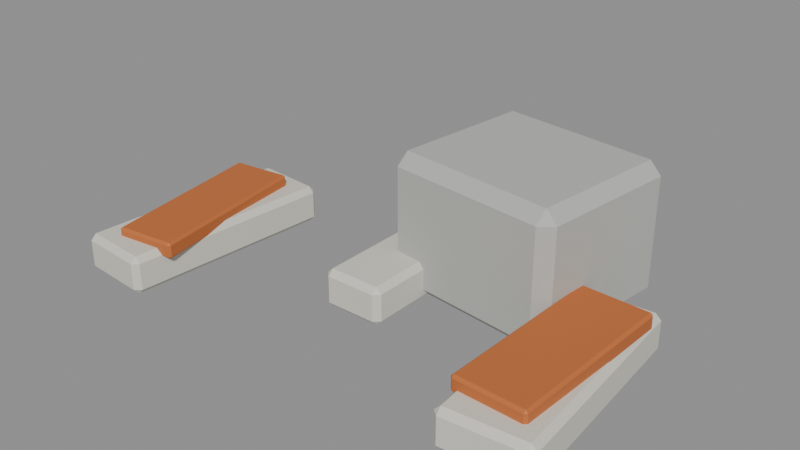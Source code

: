 # Source: PRP_CITY_028_scattered_box_debris.blend  (saved by Blender 5.2.44; exported with 4.5.12 LTS)
import bpy
from mathutils import Matrix  # noqa: F401  (used for matrix-valued properties, if any)

bpy.ops.wm.read_factory_settings(use_empty=True)
scene = bpy.context.scene
scene.name = 'Scene'

# ---- materials (node trees are filled in below, after node groups)
mat_bh_concrete_light = bpy.data.materials.new('BH_Concrete_Light')
mat_bh_concrete_light.diffuse_color = (0.4735, 0.4793, 0.4508, 1.0)
mat_bh_plastic_light = bpy.data.materials.new('BH_Plastic_Light')
mat_bh_plastic_light.diffuse_color = (0.6867, 0.6654, 0.5841, 1.0)
mat_bh_warm_orange = bpy.data.materials.new('BH_Warm_Orange')
mat_bh_warm_orange.diffuse_color = (0.5647, 0.1559, 0.0382, 1.0)

# ---- material node trees
mat_bh_concrete_light.use_nodes = True; mat_bh_concrete_light.node_tree.nodes.clear()
_N = mat_bh_concrete_light.node_tree.nodes; _L = mat_bh_concrete_light.node_tree.links
n0 = _N.new('ShaderNodeBsdfPrincipled'); n0.name = 'Principled BSDF'; n0.location = (-200, 100)
n0.inputs[0].default_value = (0.4735, 0.4793, 0.4508, 1.0)
n0.inputs[2].default_value = 0.9
n0.inputs[10].default_value = 0.005
n1 = _N.new('ShaderNodeOutputMaterial'); n1.name = 'Material Output'; n1.location = (200, 100)
_L.new(n0.outputs[0], n1.inputs[0])
n1.is_active_output = True
mat_bh_plastic_light.use_nodes = True; mat_bh_plastic_light.node_tree.nodes.clear()
_N = mat_bh_plastic_light.node_tree.nodes; _L = mat_bh_plastic_light.node_tree.links
n0 = _N.new('ShaderNodeBsdfPrincipled'); n0.name = 'Principled BSDF'; n0.location = (-200, 100)
n0.inputs[0].default_value = (0.6867, 0.6654, 0.5841, 1.0)
n0.inputs[2].default_value = 0.7
n0.inputs[10].default_value = 0.005
n1 = _N.new('ShaderNodeOutputMaterial'); n1.name = 'Material Output'; n1.location = (200, 100)
_L.new(n0.outputs[0], n1.inputs[0])
n1.is_active_output = True
mat_bh_warm_orange.use_nodes = True; mat_bh_warm_orange.node_tree.nodes.clear()
_N = mat_bh_warm_orange.node_tree.nodes; _L = mat_bh_warm_orange.node_tree.links
n0 = _N.new('ShaderNodeBsdfPrincipled'); n0.name = 'Principled BSDF'; n0.location = (-200, 100)
n0.inputs[0].default_value = (0.5647, 0.1559, 0.0382, 1.0)
n0.inputs[1].default_value = 0.1
n0.inputs[2].default_value = 0.65
n0.inputs[10].default_value = 0.005
n1 = _N.new('ShaderNodeOutputMaterial'); n1.name = 'Material Output'; n1.location = (200, 100)
_L.new(n0.outputs[0], n1.inputs[0])
n1.is_active_output = True

# ---- meshes
me_prp_city_028_scattered_box_debris_rendermesh = bpy.data.meshes.new('PRP_CITY_028_scattered_box_debris_RenderMesh')
me_prp_city_028_scattered_box_debris_rendermesh.from_pydata([(-0.5052, -0.2919, 0.0), (-0.5062, -0.3038, 0.012), (-0.5172, -0.2909, 0.012), (-0.5062, -0.3038, 0.068), (-0.5052, -0.2919, 0.08), (-0.5172, -0.2909, 0.068), (-0.4704, 0.1427, 0.0), (-0.4823, 0.1437, 0.012), (-0.4694, 0.1547, 0.012), (-0.4704, 0.1427, 0.08), (-0.4694, 0.1547, 0.068), (-0.4823, 0.1437, 0.068), (-0.3696, -0.3027, 0.0), (-0.3577, -0.3037, 0.012), (-0.3706, -0.3147, 0.012), (-0.3696, -0.3027, 0.08), (-0.3706, -0.3147, 0.068), (-0.3577, -0.3037, 0.068), (-0.3348, 0.1319, 0.0), (-0.3338, 0.1438, 0.012), (-0.3228, 0.1309, 0.012), (-0.3348, 0.1319, 0.08), (-0.3228, 0.1309, 0.068), (-0.3338, 0.1438, 0.068), (-0.459, -0.2603, 0.06181), (-0.4584, -0.2657, 0.06695), (-0.4642, -0.2611, 0.06706), (-0.4583, -0.2661, 0.09145), (-0.459, -0.261, 0.0968), (-0.4642, -0.2616, 0.09155), (-0.5009, 0.08658, 0.0688), (-0.5061, 0.08585, 0.07405), (-0.5015, 0.09169, 0.07415), (-0.5008, 0.08589, 0.1038), (-0.5014, 0.0912, 0.09865), (-0.506, 0.08536, 0.09854), (-0.3392, -0.2459, 0.06181), (-0.334, -0.2454, 0.06706), (-0.3386, -0.2512, 0.06695), (-0.3391, -0.2466, 0.0968), (-0.3385, -0.2517, 0.09145), (-0.3339, -0.2458, 0.09155), (-0.381, 0.101, 0.0688), (-0.3817, 0.1061, 0.07415), (-0.3758, 0.1016, 0.07405), (-0.381, 0.1003, 0.1038), (-0.3758, 0.1011, 0.09854), (-0.3816, 0.1057, 0.09865), (-0.053, -0.098, 0.0), (-0.053, -0.11, 0.012), (-0.065, -0.098, 0.012), (-0.053, -0.11, 0.068), (-0.053, -0.098, 0.08), (-0.065, -0.098, 0.068), (-0.053, 0.338, 0.0), (-0.065, 0.338, 0.012), (-0.053, 0.35, 0.012), (-0.053, 0.338, 0.08), (-0.053, 0.35, 0.068), (-0.065, 0.338, 0.068), (0.053, -0.098, 0.0), (0.065, -0.098, 0.012), (0.053, -0.11, 0.012), (0.053, -0.098, 0.08), (0.053, -0.11, 0.068), (0.065, -0.098, 0.068), (0.053, 0.338, 0.0), (0.053, 0.35, 0.012), (0.065, 0.338, 0.012), (0.053, 0.338, 0.08), (0.065, 0.338, 0.068), (0.053, 0.35, 0.068), (-0.04104, -0.05615, 0.03661), (-0.04082, -0.0615, 0.04175), (-0.04628, -0.05646, 0.04186), (-0.04081, -0.06199, 0.06625), (-0.04101, -0.05685, 0.0716), (-0.04626, -0.05695, 0.06635), (-0.05501, 0.293, 0.0436), (-0.06025, 0.2927, 0.04885), (-0.05522, 0.2981, 0.04895), (-0.05498, 0.2923, 0.07859), (-0.0552, 0.2977, 0.07345), (-0.06023, 0.2922, 0.07334), (0.05498, -0.0523, 0.03661), (0.06023, -0.0522, 0.04186), (0.0552, -0.05765, 0.04175), (0.05501, -0.053, 0.0716), (0.05522, -0.05814, 0.06625), (0.06025, -0.05269, 0.06635), (0.04101, 0.2968, 0.0436), (0.04081, 0.302, 0.04895), (0.04626, 0.297, 0.04885), (0.04104, 0.2961, 0.07859), (0.04628, 0.2965, 0.07334), (0.04082, 0.3015, 0.07345), (0.3597, -0.3035, 0.0), (0.3606, -0.3155, 0.012), (0.3477, -0.3045, 0.012), (0.3606, -0.3155, 0.068), (0.3597, -0.3035, 0.08), (0.3477, -0.3045, 0.068), (0.3248, 0.1311, 0.0), (0.3129, 0.1301, 0.012), (0.3239, 0.143, 0.012), (0.3248, 0.1311, 0.08), (0.3239, 0.143, 0.068), (0.3129, 0.1301, 0.068), (0.5152, -0.2911, 0.0), (0.5271, -0.2901, 0.012), (0.5161, -0.303, 0.012), (0.5152, -0.2911, 0.08), (0.5161, -0.303, 0.068), (0.5271, -0.2901, 0.068), (0.4803, 0.1435, 0.0), (0.4794, 0.1555, 0.012), (0.4923, 0.1445, 0.012), (0.4803, 0.1435, 0.08), (0.4923, 0.1445, 0.068), (0.4794, 0.1555, 0.068), (0.3445, -0.2515, 0.06901), (0.3443, -0.2568, 0.07415), (0.3393, -0.2514, 0.07426), (0.3443, -0.2573, 0.09865), (0.3445, -0.2522, 0.104), (0.3393, -0.2519, 0.09875), (0.3585, 0.09767, 0.076), (0.3533, 0.09777, 0.08125), (0.3587, 0.1028, 0.08135), (0.3585, 0.09697, 0.111), (0.3587, 0.1023, 0.1058), (0.3532, 0.09728, 0.1057), (0.4815, -0.257, 0.06901), (0.4868, -0.2573, 0.07426), (0.4813, -0.2623, 0.07415), (0.4815, -0.2577, 0.104), (0.4813, -0.2628, 0.09865), (0.4867, -0.2578, 0.09875), (0.4955, 0.09218, 0.076), (0.4957, 0.09732, 0.08135), (0.5007, 0.09187, 0.08125), (0.4955, 0.09148, 0.111), (0.5007, 0.09138, 0.1057), (0.4957, 0.09683, 0.1058), (-0.001172, 0.0558, 0.0), (-0.004164, 0.03098, 0.025), (-0.02599, 0.05879, 0.025), (-0.004164, 0.03098, 0.255), (-0.001172, 0.0558, 0.28), (-0.02599, 0.05879, 0.255), (0.03354, 0.3437, 0.0), (0.008725, 0.3467, 0.025), (0.03654, 0.3685, 0.025), (0.03354, 0.3437, 0.28), (0.03654, 0.3685, 0.255), (0.008725, 0.3467, 0.255), (0.3265, 0.01629, 0.0), (0.3513, 0.0133, 0.025), (0.3235, -0.00853, 0.025), (0.3265, 0.01629, 0.28), (0.3235, -0.00853, 0.255), (0.3513, 0.0133, 0.255), (0.3612, 0.3042, 0.0), (0.3642, 0.329, 0.025), (0.386, 0.3012, 0.025), (0.3612, 0.3042, 0.28), (0.386, 0.3012, 0.255), (0.3642, 0.329, 0.255)], [], [(0, 1, 2), (3, 4, 5), (6, 7, 8), (9, 10, 11), (12, 13, 14), (15, 16, 17), (18, 19, 20), (21, 22, 23), (6, 2, 7), (1, 5, 2), (9, 5, 4), (10, 7, 11), (6, 19, 18), (21, 10, 9), (22, 19, 23), (12, 20, 13), (15, 22, 21), (16, 13, 17), (12, 1, 0), (4, 16, 15), (18, 0, 6), (5, 7, 2), (16, 1, 14), (21, 4, 15), (10, 19, 8), (22, 13, 20), (24, 25, 26), (27, 28, 29), (30, 31, 32), (33, 34, 35), (36, 37, 38), (39, 40, 41), (42, 43, 44), (45, 46, 47), (24, 31, 30), (27, 26, 25), (33, 29, 28), (32, 35, 34), (30, 43, 42), (45, 34, 33), (44, 47, 46), (42, 37, 36), (45, 41, 46), (40, 37, 41), (24, 38, 25), (28, 40, 39), (30, 36, 24), (29, 31, 26), (38, 27, 25), (33, 39, 45), (34, 43, 32), (44, 41, 37), (48, 49, 50), (51, 52, 53), (54, 55, 56), (57, 58, 59), (60, 61, 62), (63, 64, 65), (66, 67, 68), (69, 70, 71), (48, 55, 54), (49, 53, 50), (57, 53, 52), (58, 55, 59), (54, 67, 66), (69, 58, 57), (70, 67, 71), (66, 61, 60), (63, 70, 69), (64, 61, 65), (60, 49, 48), (52, 64, 63), (66, 48, 54), (53, 55, 50), (64, 49, 62), (57, 63, 69), (58, 67, 56), (70, 61, 68), (72, 73, 74), (75, 76, 77), (78, 79, 80), (81, 82, 83), (84, 85, 86), (87, 88, 89), (90, 91, 92), (93, 94, 95), (72, 79, 78), (75, 74, 73), (81, 77, 76), (80, 83, 82), (78, 91, 90), (93, 82, 81), (94, 91, 95), (84, 92, 85), (93, 89, 94), (88, 85, 89), (84, 73, 72), (87, 75, 88), (78, 84, 72), (77, 79, 74), (86, 75, 73), (81, 87, 93), (82, 91, 80), (92, 89, 85), (96, 97, 98), (99, 100, 101), (102, 103, 104), (105, 106, 107), (108, 109, 110), (111, 112, 113), (114, 115, 116), (117, 118, 119), (96, 103, 102), (97, 101, 98), (100, 107, 101), (106, 103, 107), (102, 115, 114), (105, 119, 106), (118, 115, 119), (114, 109, 108), (117, 113, 118), (112, 109, 113), (108, 97, 96), (111, 99, 112), (114, 96, 102), (101, 103, 98), (112, 97, 110), (105, 111, 117), (106, 115, 104), (118, 109, 116), (120, 121, 122), (123, 124, 125), (126, 127, 128), (129, 130, 131), (132, 133, 134), (135, 136, 137), (138, 139, 140), (141, 142, 143), (120, 127, 126), (123, 122, 121), (129, 125, 124), (128, 131, 130), (138, 128, 139), (141, 130, 129), (142, 139, 143), (132, 140, 133), (135, 142, 141), (134, 137, 136), (132, 121, 120), (124, 136, 135), (126, 132, 120), (125, 127, 122), (136, 121, 134), (129, 135, 141), (130, 139, 128), (142, 133, 140), (144, 145, 146), (147, 148, 149), (150, 151, 152), (153, 154, 155), (156, 157, 158), (159, 160, 161), (162, 163, 164), (165, 166, 167), (144, 151, 150), (147, 146, 145), (153, 149, 148), (152, 155, 154), (162, 152, 163), (165, 154, 153), (164, 167, 166), (162, 157, 156), (159, 166, 165), (158, 161, 160), (144, 158, 145), (148, 160, 159), (162, 144, 150), (149, 151, 146), (160, 145, 158), (153, 159, 165), (154, 163, 152), (166, 157, 164), (6, 0, 2), (1, 3, 5), (9, 11, 5), (10, 8, 7), (6, 8, 19), (21, 23, 10), (22, 20, 19), (12, 18, 20), (15, 17, 22), (16, 14, 13), (12, 14, 1), (4, 3, 16), (18, 12, 0), (5, 11, 7), (16, 3, 1), (21, 9, 4), (10, 23, 19), (22, 17, 13), (24, 26, 31), (27, 29, 26), (33, 35, 29), (32, 31, 35), (30, 32, 43), (45, 47, 34), (44, 43, 47), (42, 44, 37), (45, 39, 41), (40, 38, 37), (24, 36, 38), (28, 27, 40), (30, 42, 36), (29, 35, 31), (38, 40, 27), (33, 28, 39), (34, 47, 43), (44, 46, 41), (48, 50, 55), (49, 51, 53), (57, 59, 53), (58, 56, 55), (54, 56, 67), (69, 71, 58), (70, 68, 67), (66, 68, 61), (63, 65, 70), (64, 62, 61), (60, 62, 49), (52, 51, 64), (66, 60, 48), (53, 59, 55), (64, 51, 49), (57, 52, 63), (58, 71, 67), (70, 65, 61), (72, 74, 79), (75, 77, 74), (81, 83, 77), (80, 79, 83), (78, 80, 91), (93, 95, 82), (94, 92, 91), (84, 90, 92), (93, 87, 89), (88, 86, 85), (84, 86, 73), (87, 76, 75), (78, 90, 84), (77, 83, 79), (86, 88, 75), (81, 76, 87), (82, 95, 91), (92, 94, 89), (96, 98, 103), (97, 99, 101), (100, 105, 107), (106, 104, 103), (102, 104, 115), (105, 117, 119), (118, 116, 115), (114, 116, 109), (117, 111, 113), (112, 110, 109), (108, 110, 97), (111, 100, 99), (114, 108, 96), (101, 107, 103), (112, 99, 97), (105, 100, 111), (106, 119, 115), (118, 113, 109), (120, 122, 127), (123, 125, 122), (129, 131, 125), (128, 127, 131), (138, 126, 128), (141, 143, 130), (142, 140, 139), (132, 138, 140), (135, 137, 142), (134, 133, 137), (132, 134, 121), (124, 123, 136), (126, 138, 132), (125, 131, 127), (136, 123, 121), (129, 124, 135), (130, 143, 139), (142, 137, 133), (144, 146, 151), (147, 149, 146), (153, 155, 149), (152, 151, 155), (162, 150, 152), (165, 167, 154), (164, 163, 167), (162, 164, 157), (159, 161, 166), (158, 157, 161), (144, 156, 158), (148, 147, 160), (162, 156, 144), (149, 155, 151), (160, 147, 145), (153, 148, 159), (154, 167, 163), (166, 161, 157)])
me_prp_city_028_scattered_box_debris_rendermesh.polygons.foreach_set('material_index', [1, 1, 1, 1, 1, 1, 1, 1, 1, 1, 1, 1, 1, 1, 1, 1, 1, 1, 1, 1, 1, 1, 1, 1, 1, 1, 2, 2, 2, 2, 2, 2, 2, 2, 2, 2, 2, 2, 2, 2, 2, 2, 2, 2, 2, 2, 2, 2, 2, 2, 2, 2, 1, 1, 1, 1, 1, 1, 1, 1, 1, 1, 1, 1, 1, 1, 1, 1, 1, 1, 1, 1, 1, 1, 1, 1, 1, 1, 2, 2, 2, 2, 2, 2, 2, 2, 2, 2, 2, 2, 2, 2, 2, 2, 2, 2, 2, 2, 2, 2, 2, 2, 2, 2, 1, 1, 1, 1, 1, 1, 1, 1, 1, 1, 1, 1, 1, 1, 1, 1, 1, 1, 1, 1, 1, 1, 1, 1, 1, 1, 2, 2, 2, 2, 2, 2, 2, 2, 2, 2, 2, 2, 2, 2, 2, 2, 2, 2, 2, 2, 2, 2, 2, 2, 2, 2, 0, 0, 0, 0, 0, 0, 0, 0, 0, 0, 0, 0, 0, 0, 0, 0, 0, 0, 0, 0, 0, 0, 0, 0, 0, 0, 1, 1, 1, 1, 1, 1, 1, 1, 1, 1, 1, 1, 1, 1, 1, 1, 1, 1, 2, 2, 2, 2, 2, 2, 2, 2, 2, 2, 2, 2, 2, 2, 2, 2, 2, 2, 1, 1, 1, 1, 1, 1, 1, 1, 1, 1, 1, 1, 1, 1, 1, 1, 1, 1, 2, 2, 2, 2, 2, 2, 2, 2, 2, 2, 2, 2, 2, 2, 2, 2, 2, 2, 1, 1, 1, 1, 1, 1, 1, 1, 1, 1, 1, 1, 1, 1, 1, 1, 1, 1, 2, 2, 2, 2, 2, 2, 2, 2, 2, 2, 2, 2, 2, 2, 2, 2, 2, 2, 0, 0, 0, 0, 0, 0, 0, 0, 0, 0, 0, 0, 0, 0, 0, 0, 0, 0])
_uv = me_prp_city_028_scattered_box_debris_rendermesh.uv_layers.new(name='UVMap')
_uv.uv.foreach_set('vector', [0.1438, 0.7435, 0.1437, 0.75, 0.125, 0.7435, 0.5875, 0.9812, 0.625, 0.9812, 0.5875, 1.0, 0.1438, 0.5065, 0.125, 0.5065, 0.1437, 0.5, 0.625, 0.2603, 0.5875, 0.2687, 0.5875, 0.2451, 0.3563, 0.7435, 0.4031, 0.7435, 0.3844, 0.7594, 0.6344, 0.7561, 0.5875, 0.7688, 0.5875, 0.7451, 0.3563, 0.5065, 0.3844, 0.4906, 0.4031, 0.5065, 0.6344, 0.5002, 0.5875, 0.5065, 0.5875, 0.4859, 0.1438, 0.5065, 0.125, 0.7435, 0.125, 0.5065, 0.4125, 0.0, 0.5875, 0.006522, 0.4125, 0.006522, 0.625, 0.2603, 0.5875, 0.006522, 0.625, 0.006522, 0.5875, 0.2687, 0.4125, 0.2435, 0.5875, 0.2451, 0.1438, 0.5065, 0.3844, 0.4906, 0.3563, 0.5065, 0.6344, 0.5002, 0.5875, 0.2687, 0.625, 0.2603, 0.5875, 0.5065, 0.3844, 0.4906, 0.5875, 0.4859, 0.3563, 0.7435, 0.4031, 0.5065, 0.4031, 0.7435, 0.6344, 0.7561, 0.5875, 0.5065, 0.6344, 0.5002, 0.5875, 0.7688, 0.4031, 0.7435, 0.5875, 0.7451, 0.3563, 0.7435, 0.1437, 0.75, 0.1438, 0.7435, 0.625, 0.9812, 0.5875, 0.7688, 0.6344, 0.7561, 0.3563, 0.5065, 0.1438, 0.7435, 0.1438, 0.5065, 0.5875, 0.006522, 0.4125, 0.2435, 0.4125, 0.006522, 0.5875, 0.7688, 0.4125, 0.9812, 0.3844, 0.7594, 0.6344, 0.5002, 0.8562, 0.7435, 0.6344, 0.7561, 0.5875, 0.2687, 0.3844, 0.4906, 0.4125, 0.2687, 0.5875, 0.5065, 0.4031, 0.7435, 0.4031, 0.5065, 0.135, 0.7464, 0.135, 0.75, 0.125, 0.7464, 0.5875, 0.99, 0.625, 0.99, 0.5875, 1.0, 0.135, 0.5036, 0.125, 0.5036, 0.135, 0.5, 0.625, 0.2555, 0.5875, 0.26, 0.5875, 0.2473, 0.365, 0.7464, 0.4031, 0.7464, 0.3887, 0.755, 0.63, 0.7532, 0.5875, 0.76, 0.5875, 0.7473, 0.365, 0.5036, 0.3887, 0.495, 0.4031, 0.5036, 0.63, 0.5002, 0.5875, 0.5036, 0.5875, 0.4925, 0.135, 0.7464, 0.125, 0.5036, 0.135, 0.5036, 0.5875, 0.0, 0.4125, 0.003646, 0.4125, 0.0, 0.625, 0.2555, 0.5875, 0.003646, 0.625, 0.003646, 0.4125, 0.26, 0.5875, 0.2473, 0.5875, 0.26, 0.135, 0.5036, 0.3887, 0.495, 0.365, 0.5036, 0.63, 0.5002, 0.5875, 0.26, 0.625, 0.2555, 0.4031, 0.5036, 0.5875, 0.4925, 0.5875, 0.5036, 0.365, 0.5036, 0.4031, 0.7464, 0.365, 0.7464, 0.63, 0.5002, 0.5875, 0.7473, 0.5875, 0.5036, 0.5875, 0.76, 0.4031, 0.7464, 0.5875, 0.7473, 0.135, 0.7464, 0.3887, 0.755, 0.135, 0.75, 0.625, 0.99, 0.5875, 0.76, 0.63, 0.7532, 0.135, 0.5036, 0.365, 0.7464, 0.135, 0.7464, 0.5875, 0.003646, 0.4125, 0.2464, 0.4125, 0.003646, 0.3887, 0.755, 0.5875, 0.99, 0.4125, 0.99, 0.865, 0.5036, 0.63, 0.7532, 0.63, 0.5002, 0.5875, 0.26, 0.3887, 0.495, 0.4125, 0.26, 0.4031, 0.5036, 0.5875, 0.7473, 0.4031, 0.7464, 0.1481, 0.7435, 0.1481, 0.75, 0.125, 0.7435, 0.5875, 0.9769, 0.625, 0.9769, 0.5875, 1.0, 0.1481, 0.5065, 0.125, 0.5065, 0.1481, 0.5, 0.625, 0.2632, 0.5875, 0.2731, 0.5875, 0.2451, 0.3519, 0.7435, 0.4031, 0.7435, 0.3822, 0.7615, 0.6365, 0.7583, 0.5875, 0.7731, 0.5875, 0.7451, 0.3519, 0.5065, 0.3822, 0.4885, 0.4031, 0.5065, 0.6365, 0.4991, 0.5875, 0.5065, 0.5875, 0.4827, 0.1481, 0.7435, 0.125, 0.5065, 0.1481, 0.5065, 0.4125, 0.0, 0.5875, 0.006522, 0.4125, 0.006522, 0.625, 0.2632, 0.5875, 0.006522, 0.625, 0.006522, 0.5875, 0.2731, 0.4125, 0.2435, 0.5875, 0.2451, 0.1481, 0.5065, 0.3822, 0.4885, 0.3519, 0.5065, 0.6365, 0.4991, 0.5875, 0.2731, 0.625, 0.2632, 0.5875, 0.5065, 0.3822, 0.4885, 0.5875, 0.4827, 0.3519, 0.5065, 0.4031, 0.7435, 0.3519, 0.7435, 0.6365, 0.7583, 0.5875, 0.5065, 0.6365, 0.4991, 0.5875, 0.7731, 0.4031, 0.7435, 0.5875, 0.7451, 0.3519, 0.7435, 0.1481, 0.75, 0.1481, 0.7435, 0.625, 0.9769, 0.5875, 0.7731, 0.6365, 0.7583, 0.3519, 0.5065, 0.1481, 0.7435, 0.1481, 0.5065, 0.5875, 0.006522, 0.4125, 0.2435, 0.4125, 0.006522, 0.5875, 0.7731, 0.4125, 0.9769, 0.3822, 0.7615, 0.8519, 0.5065, 0.6365, 0.7583, 0.6365, 0.4991, 0.5875, 0.2731, 0.3822, 0.4885, 0.4125, 0.2731, 0.5875, 0.5065, 0.4031, 0.7435, 0.4031, 0.5065, 0.1373, 0.7464, 0.1373, 0.75, 0.125, 0.7464, 0.5875, 0.9877, 0.625, 0.9877, 0.5875, 1.0, 0.1373, 0.5036, 0.125, 0.5036, 0.1373, 0.5, 0.625, 0.257, 0.5875, 0.2623, 0.5875, 0.2473, 0.3627, 0.7464, 0.4031, 0.7464, 0.3876, 0.7562, 0.6312, 0.7543, 0.5875, 0.7623, 0.5875, 0.7473, 0.3627, 0.5036, 0.3876, 0.4938, 0.4031, 0.5036, 0.6312, 0.4997, 0.5875, 0.5036, 0.5875, 0.4908, 0.1373, 0.7464, 0.125, 0.5036, 0.1373, 0.5036, 0.5875, 0.0, 0.4125, 0.003646, 0.4125, 0.0, 0.625, 0.257, 0.5875, 0.003646, 0.625, 0.003646, 0.4125, 0.2623, 0.5875, 0.2473, 0.5875, 0.2623, 0.1373, 0.5036, 0.3876, 0.4938, 0.3627, 0.5036, 0.6312, 0.4997, 0.5875, 0.2623, 0.625, 0.257, 0.5875, 0.5036, 0.3876, 0.4938, 0.5875, 0.4908, 0.3627, 0.7464, 0.4031, 0.5036, 0.4031, 0.7464, 0.6312, 0.4997, 0.5875, 0.7473, 0.5875, 0.5036, 0.5875, 0.7623, 0.4031, 0.7464, 0.5875, 0.7473, 0.3627, 0.7464, 0.1373, 0.75, 0.1373, 0.7464, 0.6312, 0.7543, 0.5875, 0.9877, 0.5875, 0.7623, 0.1373, 0.5036, 0.3627, 0.7464, 0.1373, 0.7464, 0.5875, 0.003646, 0.4125, 0.2464, 0.4125, 0.003646, 0.3876, 0.7562, 0.5875, 0.9877, 0.4125, 0.9877, 0.8627, 0.5036, 0.6312, 0.7543, 0.6312, 0.4997, 0.5875, 0.2623, 0.3876, 0.4938, 0.4125, 0.2623, 0.4031, 0.5036, 0.5875, 0.7473, 0.4031, 0.7464, 0.1417, 0.7435, 0.1417, 0.75, 0.125, 0.7435, 0.5875, 0.9833, 0.625, 0.9833, 0.5875, 1.0, 0.1417, 0.5065, 0.125, 0.5065, 0.1417, 0.5, 0.625, 0.2589, 0.5875, 0.2667, 0.5875, 0.2451, 0.3583, 0.7435, 0.4031, 0.7435, 0.3854, 0.7583, 0.6333, 0.7551, 0.5875, 0.7667, 0.5875, 0.7451, 0.3583, 0.5065, 0.3854, 0.4917, 0.4031, 0.5065, 0.6333, 0.5007, 0.5875, 0.5065, 0.5875, 0.4875, 0.1417, 0.7435, 0.125, 0.5065, 0.1417, 0.5065, 0.4125, 0.0, 0.5875, 0.006522, 0.4125, 0.006522, 0.625, 0.006522, 0.5875, 0.2451, 0.5875, 0.006522, 0.5875, 0.2667, 0.4125, 0.2435, 0.5875, 0.2451, 0.1417, 0.5065, 0.3854, 0.4917, 0.3583, 0.5065, 0.625, 0.2589, 0.5875, 0.4875, 0.5875, 0.2667, 0.5875, 0.5065, 0.3854, 0.4917, 0.5875, 0.4875, 0.3583, 0.5065, 0.4031, 0.7435, 0.3583, 0.7435, 0.6333, 0.5007, 0.5875, 0.7451, 0.5875, 0.5065, 0.5875, 0.7667, 0.4031, 0.7435, 0.5875, 0.7451, 0.3583, 0.7435, 0.1417, 0.75, 0.1417, 0.7435, 0.6333, 0.7551, 0.5875, 0.9833, 0.5875, 0.7667, 0.3583, 0.5065, 0.1417, 0.7435, 0.1417, 0.5065, 0.5875, 0.006522, 0.4125, 0.2435, 0.4125, 0.006522, 0.5875, 0.7667, 0.4125, 0.9833, 0.3854, 0.7583, 0.8583, 0.5065, 0.6333, 0.7551, 0.6333, 0.5007, 0.5875, 0.2667, 0.3854, 0.4917, 0.4125, 0.2667, 0.5875, 0.5065, 0.4031, 0.7435, 0.4031, 0.5065, 0.1339, 0.7464, 0.1339, 0.75, 0.125, 0.7464, 0.5875, 0.9911, 0.625, 0.9911, 0.5875, 1.0, 0.1339, 0.5036, 0.125, 0.5036, 0.1339, 0.5, 0.625, 0.2547, 0.5875, 0.2589, 0.5875, 0.2473, 0.3661, 0.7464, 0.4031, 0.7464, 0.3893, 0.7544, 0.6294, 0.7526, 0.5875, 0.7589, 0.5875, 0.7473, 0.3661, 0.5036, 0.3893, 0.4956, 0.4031, 0.5036, 0.6294, 0.5005, 0.5875, 0.5036, 0.5875, 0.4933, 0.1339, 0.7464, 0.125, 0.5036, 0.1339, 0.5036, 0.5875, 0.0, 0.4125, 0.003646, 0.4125, 0.0, 0.625, 0.2547, 0.5875, 0.003646, 0.625, 0.003646, 0.4125, 0.2589, 0.5875, 0.2473, 0.5875, 0.2589, 0.3661, 0.5036, 0.1339, 0.5, 0.3893, 0.4956, 0.6294, 0.5005, 0.5875, 0.2589, 0.625, 0.2547, 0.5875, 0.5036, 0.3893, 0.4956, 0.5875, 0.4933, 0.3661, 0.7464, 0.4031, 0.5036, 0.4031, 0.7464, 0.6294, 0.7526, 0.5875, 0.5036, 0.6294, 0.5005, 0.3893, 0.7544, 0.5875, 0.7473, 0.5875, 0.7589, 0.3661, 0.7464, 0.1339, 0.75, 0.1339, 0.7464, 0.625, 0.9911, 0.5875, 0.7589, 0.6294, 0.7526, 0.1339, 0.5036, 0.3661, 0.7464, 0.1339, 0.7464, 0.5875, 0.003646, 0.4125, 0.2464, 0.4125, 0.003646, 0.5875, 0.7589, 0.4125, 0.9911, 0.3893, 0.7544, 0.8661, 0.5036, 0.6294, 0.7526, 0.6294, 0.5005, 0.5875, 0.2589, 0.3893, 0.4956, 0.4125, 0.2589, 0.5875, 0.5036, 0.4031, 0.7464, 0.4031, 0.5036, 0.1414, 0.7316, 0.1414, 0.75, 0.125, 0.7316, 0.6027, 0.0, 0.625, 0.01838, 0.6027, 0.01838, 0.1414, 0.5184, 0.125, 0.5184, 0.1414, 0.5, 0.625, 0.2432, 0.6027, 0.2623, 0.6027, 0.2316, 0.3586, 0.7316, 0.3917, 0.7316, 0.3779, 0.7582, 0.6332, 0.749, 0.6027, 0.7664, 0.6027, 0.7362, 0.3586, 0.5184, 0.3779, 0.4918, 0.3917, 0.5184, 0.6332, 0.501, 0.6027, 0.5138, 0.6027, 0.4836, 0.1414, 0.7316, 0.125, 0.5184, 0.1414, 0.5184, 0.6027, 0.0, 0.3973, 0.01838, 0.3973, 0.0, 0.625, 0.2432, 0.6027, 0.01838, 0.625, 0.01838, 0.3973, 0.2664, 0.6027, 0.2316, 0.6027, 0.2623, 0.3586, 0.5184, 0.1414, 0.5, 0.3779, 0.4918, 0.6332, 0.501, 0.6027, 0.2623, 0.625, 0.2432, 0.3917, 0.5184, 0.6027, 0.4836, 0.6027, 0.5138, 0.3586, 0.5184, 0.3917, 0.7316, 0.3586, 0.7316, 0.6332, 0.749, 0.6027, 0.5138, 0.6332, 0.501, 0.3779, 0.7582, 0.6027, 0.7362, 0.6027, 0.7664, 0.1414, 0.7316, 0.3779, 0.7582, 0.1414, 0.75, 0.625, 0.9836, 0.6027, 0.7664, 0.6332, 0.749, 0.3586, 0.5184, 0.1414, 0.7316, 0.1414, 0.5184, 0.6027, 0.01838, 0.3973, 0.2316, 0.3973, 0.01838, 0.6027, 0.7664, 0.3973, 0.9836, 0.3779, 0.7582, 0.8586, 0.5184, 0.6332, 0.749, 0.6332, 0.501, 0.6027, 0.2623, 0.3779, 0.4918, 0.3973, 0.2664, 0.6027, 0.5138, 0.3917, 0.7316, 0.3917, 0.5184, 0.1438, 0.5065, 0.1438, 0.7435, 0.125, 0.7435, 0.4125, 0.0, 0.5875, 0.0, 0.5875, 0.006522, 0.625, 0.2603, 0.5875, 0.2451, 0.5875, 0.006522, 0.5875, 0.2687, 0.4125, 0.2687, 0.4125, 0.2435, 0.1438, 0.5065, 0.1437, 0.5, 0.3844, 0.4906, 0.6344, 0.5002, 0.5875, 0.4859, 0.5875, 0.2687, 0.5875, 0.5065, 0.4031, 0.5065, 0.3844, 0.4906, 0.3563, 0.7435, 0.3563, 0.5065, 0.4031, 0.5065, 0.6344, 0.7561, 0.5875, 0.7451, 0.5875, 0.5065, 0.5875, 0.7688, 0.3844, 0.7594, 0.4031, 0.7435, 0.3563, 0.7435, 0.3844, 0.7594, 0.1437, 0.75, 0.625, 0.9812, 0.5875, 0.9812, 0.5875, 0.7688, 0.3563, 0.5065, 0.3563, 0.7435, 0.1438, 0.7435, 0.5875, 0.006522, 0.5875, 0.2451, 0.4125, 0.2435, 0.5875, 0.7688, 0.5875, 0.9812, 0.4125, 0.9812, 0.6344, 0.5002, 0.8562, 0.5065, 0.8562, 0.7435, 0.5875, 0.2687, 0.5875, 0.4859, 0.3844, 0.4906, 0.5875, 0.5065, 0.5875, 0.7451, 0.4031, 0.7435, 0.135, 0.7464, 0.125, 0.7464, 0.125, 0.5036, 0.5875, 0.0, 0.5875, 0.003646, 0.4125, 0.003646, 0.625, 0.2555, 0.5875, 0.2473, 0.5875, 0.003646, 0.4125, 0.26, 0.4125, 0.2464, 0.5875, 0.2473, 0.135, 0.5036, 0.135, 0.5, 0.3887, 0.495, 0.63, 0.5002, 0.5875, 0.4925, 0.5875, 0.26, 0.4031, 0.5036, 0.3887, 0.495, 0.5875, 0.4925, 0.365, 0.5036, 0.4031, 0.5036, 0.4031, 0.7464, 0.63, 0.5002, 0.63, 0.7532, 0.5875, 0.7473, 0.5875, 0.76, 0.3887, 0.755, 0.4031, 0.7464, 0.135, 0.7464, 0.365, 0.7464, 0.3887, 0.755, 0.625, 0.99, 0.5875, 0.99, 0.5875, 0.76, 0.135, 0.5036, 0.365, 0.5036, 0.365, 0.7464, 0.5875, 0.003646, 0.5875, 0.2473, 0.4125, 0.2464, 0.3887, 0.755, 0.5875, 0.76, 0.5875, 0.99, 0.865, 0.5036, 0.865, 0.7464, 0.63, 0.7532, 0.5875, 0.26, 0.5875, 0.4925, 0.3887, 0.495, 0.4031, 0.5036, 0.5875, 0.5036, 0.5875, 0.7473, 0.1481, 0.7435, 0.125, 0.7435, 0.125, 0.5065, 0.4125, 0.0, 0.5875, 0.0, 0.5875, 0.006522, 0.625, 0.2632, 0.5875, 0.2451, 0.5875, 0.006522, 0.5875, 0.2731, 0.4125, 0.2731, 0.4125, 0.2435, 0.1481, 0.5065, 0.1481, 0.5, 0.3822, 0.4885, 0.6365, 0.4991, 0.5875, 0.4827, 0.5875, 0.2731, 0.5875, 0.5065, 0.4031, 0.5065, 0.3822, 0.4885, 0.3519, 0.5065, 0.4031, 0.5065, 0.4031, 0.7435, 0.6365, 0.7583, 0.5875, 0.7451, 0.5875, 0.5065, 0.5875, 0.7731, 0.3822, 0.7615, 0.4031, 0.7435, 0.3519, 0.7435, 0.3822, 0.7615, 0.1481, 0.75, 0.625, 0.9769, 0.5875, 0.9769, 0.5875, 0.7731, 0.3519, 0.5065, 0.3519, 0.7435, 0.1481, 0.7435, 0.5875, 0.006522, 0.5875, 0.2451, 0.4125, 0.2435, 0.5875, 0.7731, 0.5875, 0.9769, 0.4125, 0.9769, 0.8519, 0.5065, 0.8519, 0.7435, 0.6365, 0.7583, 0.5875, 0.2731, 0.5875, 0.4827, 0.3822, 0.4885, 0.5875, 0.5065, 0.5875, 0.7451, 0.4031, 0.7435, 0.1373, 0.7464, 0.125, 0.7464, 0.125, 0.5036, 0.5875, 0.0, 0.5875, 0.003646, 0.4125, 0.003646, 0.625, 0.257, 0.5875, 0.2473, 0.5875, 0.003646, 0.4125, 0.2623, 0.4125, 0.2464, 0.5875, 0.2473, 0.1373, 0.5036, 0.1373, 0.5, 0.3876, 0.4938, 0.6312, 0.4997, 0.5875, 0.4908, 0.5875, 0.2623, 0.5875, 0.5036, 0.4031, 0.5036, 0.3876, 0.4938, 0.3627, 0.7464, 0.3627, 0.5036, 0.4031, 0.5036, 0.6312, 0.4997, 0.6312, 0.7543, 0.5875, 0.7473, 0.5875, 0.7623, 0.3876, 0.7562, 0.4031, 0.7464, 0.3627, 0.7464, 0.3876, 0.7562, 0.1373, 0.75, 0.6312, 0.7543, 0.625, 0.9877, 0.5875, 0.9877, 0.1373, 0.5036, 0.3627, 0.5036, 0.3627, 0.7464, 0.5875, 0.003646, 0.5875, 0.2473, 0.4125, 0.2464, 0.3876, 0.7562, 0.5875, 0.7623, 0.5875, 0.9877, 0.8627, 0.5036, 0.8627, 0.7464, 0.6312, 0.7543, 0.5875, 0.2623, 0.5875, 0.4908, 0.3876, 0.4938, 0.4031, 0.5036, 0.5875, 0.5036, 0.5875, 0.7473, 0.1417, 0.7435, 0.125, 0.7435, 0.125, 0.5065, 0.4125, 0.0, 0.5875, 0.0, 0.5875, 0.006522, 0.625, 0.006522, 0.625, 0.2589, 0.5875, 0.2451, 0.5875, 0.2667, 0.4125, 0.2667, 0.4125, 0.2435, 0.1417, 0.5065, 0.1417, 0.5, 0.3854, 0.4917, 0.625, 0.2589, 0.6333, 0.5007, 0.5875, 0.4875, 0.5875, 0.5065, 0.4031, 0.5065, 0.3854, 0.4917, 0.3583, 0.5065, 0.4031, 0.5065, 0.4031, 0.7435, 0.6333, 0.5007, 0.6333, 0.7551, 0.5875, 0.7451, 0.5875, 0.7667, 0.3854, 0.7583, 0.4031, 0.7435, 0.3583, 0.7435, 0.3854, 0.7583, 0.1417, 0.75, 0.6333, 0.7551, 0.625, 0.9833, 0.5875, 0.9833, 0.3583, 0.5065, 0.3583, 0.7435, 0.1417, 0.7435, 0.5875, 0.006522, 0.5875, 0.2451, 0.4125, 0.2435, 0.5875, 0.7667, 0.5875, 0.9833, 0.4125, 0.9833, 0.8583, 0.5065, 0.8583, 0.7435, 0.6333, 0.7551, 0.5875, 0.2667, 0.5875, 0.4875, 0.3854, 0.4917, 0.5875, 0.5065, 0.5875, 0.7451, 0.4031, 0.7435, 0.1339, 0.7464, 0.125, 0.7464, 0.125, 0.5036, 0.5875, 0.0, 0.5875, 0.003646, 0.4125, 0.003646, 0.625, 0.2547, 0.5875, 0.2473, 0.5875, 0.003646, 0.4125, 0.2589, 0.4125, 0.2464, 0.5875, 0.2473, 0.3661, 0.5036, 0.1339, 0.5036, 0.1339, 0.5, 0.6294, 0.5005, 0.5875, 0.4933, 0.5875, 0.2589, 0.5875, 0.5036, 0.4031, 0.5036, 0.3893, 0.4956, 0.3661, 0.7464, 0.3661, 0.5036, 0.4031, 0.5036, 0.6294, 0.7526, 0.5875, 0.7473, 0.5875, 0.5036, 0.3893, 0.7544, 0.4031, 0.7464, 0.5875, 0.7473, 0.3661, 0.7464, 0.3893, 0.7544, 0.1339, 0.75, 0.625, 0.9911, 0.5875, 0.9911, 0.5875, 0.7589, 0.1339, 0.5036, 0.3661, 0.5036, 0.3661, 0.7464, 0.5875, 0.003646, 0.5875, 0.2473, 0.4125, 0.2464, 0.5875, 0.7589, 0.5875, 0.9911, 0.4125, 0.9911, 0.8661, 0.5036, 0.8661, 0.7464, 0.6294, 0.7526, 0.5875, 0.2589, 0.5875, 0.4933, 0.3893, 0.4956, 0.5875, 0.5036, 0.5875, 0.7473, 0.4031, 0.7464, 0.1414, 0.7316, 0.125, 0.7316, 0.125, 0.5184, 0.6027, 0.0, 0.6027, 0.01838, 0.3973, 0.01838, 0.625, 0.2432, 0.6027, 0.2316, 0.6027, 0.01838, 0.3973, 0.2664, 0.3973, 0.2316, 0.6027, 0.2316, 0.3586, 0.5184, 0.1414, 0.5184, 0.1414, 0.5, 0.6332, 0.501, 0.6027, 0.4836, 0.6027, 0.2623, 0.3917, 0.5184, 0.3779, 0.4918, 0.6027, 0.4836, 0.3586, 0.5184, 0.3917, 0.5184, 0.3917, 0.7316, 0.6332, 0.749, 0.6027, 0.7362, 0.6027, 0.5138, 0.3779, 0.7582, 0.3917, 0.7316, 0.6027, 0.7362, 0.1414, 0.7316, 0.3586, 0.7316, 0.3779, 0.7582, 0.625, 0.9836, 0.6027, 0.9836, 0.6027, 0.7664, 0.3586, 0.5184, 0.3586, 0.7316, 0.1414, 0.7316, 0.6027, 0.01838, 0.6027, 0.2316, 0.3973, 0.2316, 0.6027, 0.7664, 0.6027, 0.9836, 0.3973, 0.9836, 0.8586, 0.5184, 0.8586, 0.7316, 0.6332, 0.749, 0.6027, 0.2623, 0.6027, 0.4836, 0.3779, 0.4918, 0.6027, 0.5138, 0.6027, 0.7362, 0.3917, 0.7316])
me_prp_city_028_scattered_box_debris_rendermesh.materials.append(mat_bh_concrete_light)
me_prp_city_028_scattered_box_debris_rendermesh.materials.append(mat_bh_plastic_light)
me_prp_city_028_scattered_box_debris_rendermesh.materials.append(mat_bh_warm_orange)
me_prp_city_028_scattered_box_debris_rendermesh.update()

# ---- objects
ob_prp_city_028_scattered_box_debris_rendermesh = bpy.data.objects.new('PRP_CITY_028_scattered_box_debris_RenderMesh', me_prp_city_028_scattered_box_debris_rendermesh)
ob_prp_city_028_scattered_box_debris = bpy.data.objects.new('PRP_CITY_028_scattered_box_debris', None)

# ---- transforms, parenting, visibility, modifiers, constraints
ob_prp_city_028_scattered_box_debris_rendermesh.parent = ob_prp_city_028_scattered_box_debris
ob_prp_city_028_scattered_box_debris_rendermesh.location = (0.0, 0.0, 0.0)
ob_prp_city_028_scattered_box_debris.location = (0.0, 0.0, 0.0)

# ---- collection membership
scene.collection.objects.link(ob_prp_city_028_scattered_box_debris_rendermesh)
scene.collection.objects.link(ob_prp_city_028_scattered_box_debris)

# ---- scene / render settings (as saved in the file)
scene.frame_start = 1; scene.frame_end = 250; scene.frame_set(1)
scene.render.engine = 'BLENDER_EEVEE_NEXT'
scene.render.bake_bias = 0.0
scene.render.bake_samples = 0
scene.render.compositor_device = 'GPU'
scene.eevee.use_volume_custom_range = False
scene.eevee.fast_gi_thickness_near = 0.1
scene.eevee.fast_gi_thickness_far = 0.0
scene.eevee.ray_tracing_options.screen_trace_thickness = 0.1
bpy.context.view_layer.update()

# ---- added for rendering (the .blend has no active camera and no usable light): camera, sun + grey world if the file has none
cam_auto = bpy.data.cameras.new('AutoCamera')
cam_auto.lens = 50.0
cam_auto.sensor_width = 36.0
cam_auto.clip_end = 1000.0
ob_auto_camera = bpy.data.objects.new('AutoCamera', cam_auto)
scene.collection.objects.link(ob_auto_camera)
ob_auto_camera.location = (1.18871, -1.39396, 1.08698)
ob_auto_camera.rotation_euler = (1.09748, -7.21219e-08, 0.694738)
scene.camera = ob_auto_camera
light_auto_sun = bpy.data.lights.new('AutoSun', 'SUN')
light_auto_sun.energy = 3.0
light_auto_sun.angle = 0.0523599
ob_auto_sun = bpy.data.objects.new('AutoSun', light_auto_sun)
scene.collection.objects.link(ob_auto_sun)
ob_auto_sun.rotation_euler = (0.872665, 0.174533, 0.523599)
if scene.world is None:
    world_auto = bpy.data.worlds.new('AutoWorld')
    world_auto.color = (0.3, 0.3, 0.3)
    scene.world = world_auto
bpy.context.view_layer.update()
